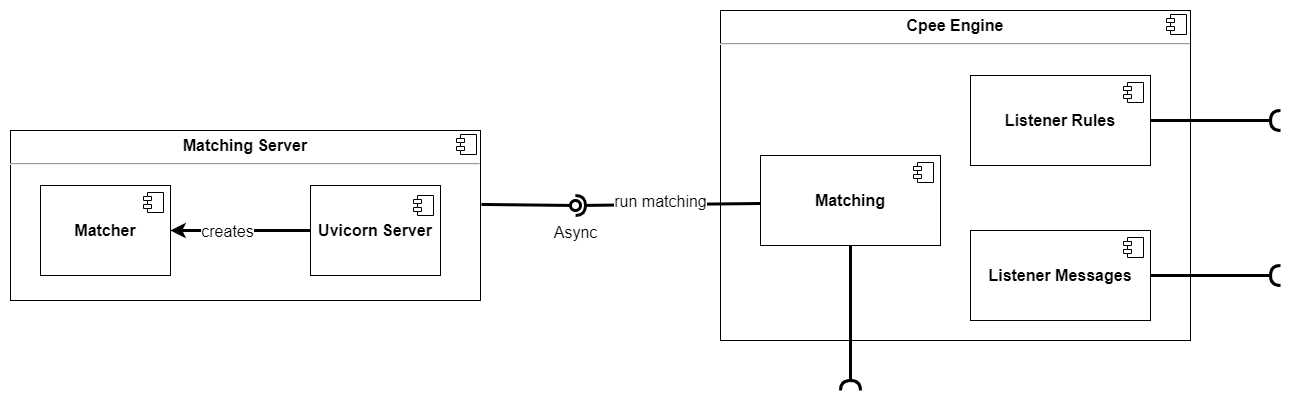

The diagram above was exported from draw.io. Its source (the exported page's mxGraphModel, read from the mxfile embedded in the PNG):
<mxGraphModel dx="4038" dy="1188" grid="1" gridSize="10" guides="1" tooltips="1" connect="1" arrows="1" fold="1" page="1" pageScale="1" pageWidth="1100" pageHeight="850" background="none" math="0" shadow="0">
  <root>
    <mxCell id="0" />
    <mxCell id="1" parent="0" />
    <mxCell id="bjNWY2vJHreBZNsbpI9L-17" value="&lt;p style=&quot;margin: 6px 0px 0px; text-align: center; font-size: 16px;&quot;&gt;&lt;b&gt;Matching Server&lt;/b&gt;&lt;/p&gt;&lt;hr style=&quot;font-size: 16px;&quot;&gt;&lt;p style=&quot;margin:0px;margin-left:8px;&quot;&gt;&lt;/p&gt;" style="align=left;overflow=fill;html=1;dropTarget=0;whiteSpace=wrap;" vertex="1" parent="1">
      <mxGeometry x="-590" y="760" width="470" height="170" as="geometry" />
    </mxCell>
    <mxCell id="bjNWY2vJHreBZNsbpI9L-18" value="" style="shape=component;jettyWidth=8;jettyHeight=4;" vertex="1" parent="bjNWY2vJHreBZNsbpI9L-17">
      <mxGeometry x="1" width="20" height="20" relative="1" as="geometry">
        <mxPoint x="-24" y="4" as="offset" />
      </mxGeometry>
    </mxCell>
    <mxCell id="bjNWY2vJHreBZNsbpI9L-4" value="&lt;p style=&quot;margin: 6px 0px 0px; text-align: center; font-size: 16px;&quot;&gt;&lt;b style=&quot;&quot;&gt;&lt;font style=&quot;font-size: 16px;&quot;&gt;Cpee Engine&lt;/font&gt;&lt;/b&gt;&lt;/p&gt;&lt;hr style=&quot;font-size: 16px;&quot;&gt;&lt;p style=&quot;margin:0px;margin-left:8px;&quot;&gt;&lt;br&gt;&lt;/p&gt;" style="align=left;overflow=fill;html=1;dropTarget=0;whiteSpace=wrap;" vertex="1" parent="1">
      <mxGeometry x="120" y="640" width="470" height="330" as="geometry" />
    </mxCell>
    <mxCell id="bjNWY2vJHreBZNsbpI9L-5" value="" style="shape=component;jettyWidth=8;jettyHeight=4;" vertex="1" parent="bjNWY2vJHreBZNsbpI9L-4">
      <mxGeometry x="1" width="20" height="20" relative="1" as="geometry">
        <mxPoint x="-24" y="4" as="offset" />
      </mxGeometry>
    </mxCell>
    <mxCell id="uJPjE7s3JViW_2_trCSa-15" style="edgeStyle=orthogonalEdgeStyle;rounded=0;orthogonalLoop=1;jettySize=auto;html=1;strokeWidth=3;exitX=0;exitY=0.5;exitDx=0;exitDy=0;entryX=1;entryY=0.5;entryDx=0;entryDy=0;" parent="1" source="bjNWY2vJHreBZNsbpI9L-13" target="bjNWY2vJHreBZNsbpI9L-15" edge="1">
      <mxGeometry relative="1" as="geometry">
        <mxPoint x="-250" y="860" as="sourcePoint" />
        <mxPoint x="-460" y="860" as="targetPoint" />
      </mxGeometry>
    </mxCell>
    <mxCell id="uJPjE7s3JViW_2_trCSa-16" value="creates" style="edgeLabel;html=1;align=center;verticalAlign=middle;resizable=0;points=[];fontSize=16;" parent="uJPjE7s3JViW_2_trCSa-15" vertex="1" connectable="0">
      <mxGeometry x="0.2" relative="1" as="geometry">
        <mxPoint as="offset" />
      </mxGeometry>
    </mxCell>
    <mxCell id="bjNWY2vJHreBZNsbpI9L-1" value="" style="rounded=0;orthogonalLoop=1;jettySize=auto;html=1;endArrow=halfCircle;endFill=0;endSize=6;strokeWidth=3;sketch=0;fontSize=12;curved=1;exitX=1;exitY=0.5;exitDx=0;exitDy=0;" edge="1" parent="1" source="bjNWY2vJHreBZNsbpI9L-7">
      <mxGeometry relative="1" as="geometry">
        <mxPoint x="550" y="750" as="sourcePoint" />
        <mxPoint x="680" y="750" as="targetPoint" />
      </mxGeometry>
    </mxCell>
    <mxCell id="bjNWY2vJHreBZNsbpI9L-6" value="" style="rounded=0;orthogonalLoop=1;jettySize=auto;html=1;endArrow=halfCircle;endFill=0;endSize=6;strokeWidth=3;sketch=0;fontSize=12;curved=1;exitX=1;exitY=0.5;exitDx=0;exitDy=0;" edge="1" parent="1" source="bjNWY2vJHreBZNsbpI9L-9">
      <mxGeometry relative="1" as="geometry">
        <mxPoint x="550" y="900" as="sourcePoint" />
        <mxPoint x="680" y="905" as="targetPoint" />
      </mxGeometry>
    </mxCell>
    <mxCell id="bjNWY2vJHreBZNsbpI9L-7" value="&lt;b&gt;&lt;font style=&quot;font-size: 16px;&quot;&gt;Listener Rules&lt;/font&gt;&lt;/b&gt;" style="html=1;dropTarget=0;whiteSpace=wrap;" vertex="1" parent="1">
      <mxGeometry x="370" y="705" width="180" height="90" as="geometry" />
    </mxCell>
    <mxCell id="bjNWY2vJHreBZNsbpI9L-8" value="" style="shape=module;jettyWidth=8;jettyHeight=4;" vertex="1" parent="bjNWY2vJHreBZNsbpI9L-7">
      <mxGeometry x="1" width="20" height="20" relative="1" as="geometry">
        <mxPoint x="-27" y="7" as="offset" />
      </mxGeometry>
    </mxCell>
    <mxCell id="bjNWY2vJHreBZNsbpI9L-9" value="&lt;b&gt;&lt;font style=&quot;font-size: 16px;&quot;&gt;Listener Messages&lt;/font&gt;&lt;/b&gt;" style="html=1;dropTarget=0;whiteSpace=wrap;" vertex="1" parent="1">
      <mxGeometry x="370" y="860" width="180" height="90" as="geometry" />
    </mxCell>
    <mxCell id="bjNWY2vJHreBZNsbpI9L-10" value="" style="shape=module;jettyWidth=8;jettyHeight=4;" vertex="1" parent="bjNWY2vJHreBZNsbpI9L-9">
      <mxGeometry x="1" width="20" height="20" relative="1" as="geometry">
        <mxPoint x="-27" y="7" as="offset" />
      </mxGeometry>
    </mxCell>
    <mxCell id="bjNWY2vJHreBZNsbpI9L-11" value="&lt;b&gt;&lt;font style=&quot;font-size: 16px;&quot;&gt;Matching&lt;/font&gt;&lt;/b&gt;" style="html=1;dropTarget=0;whiteSpace=wrap;" vertex="1" parent="1">
      <mxGeometry x="160" y="785" width="180" height="90" as="geometry" />
    </mxCell>
    <mxCell id="bjNWY2vJHreBZNsbpI9L-12" value="" style="shape=module;jettyWidth=8;jettyHeight=4;" vertex="1" parent="bjNWY2vJHreBZNsbpI9L-11">
      <mxGeometry x="1" width="20" height="20" relative="1" as="geometry">
        <mxPoint x="-27" y="7" as="offset" />
      </mxGeometry>
    </mxCell>
    <mxCell id="bjNWY2vJHreBZNsbpI9L-13" value="&lt;b&gt;&lt;font style=&quot;font-size: 16px;&quot;&gt;Uvicorn Server&lt;/font&gt;&lt;/b&gt;" style="html=1;dropTarget=0;whiteSpace=wrap;" vertex="1" parent="1">
      <mxGeometry x="-290" y="815" width="130" height="90" as="geometry" />
    </mxCell>
    <mxCell id="bjNWY2vJHreBZNsbpI9L-14" value="" style="shape=module;jettyWidth=8;jettyHeight=4;" vertex="1" parent="bjNWY2vJHreBZNsbpI9L-13">
      <mxGeometry x="1" width="20" height="20" relative="1" as="geometry">
        <mxPoint x="-27" y="10" as="offset" />
      </mxGeometry>
    </mxCell>
    <mxCell id="bjNWY2vJHreBZNsbpI9L-15" value="&lt;b&gt;&lt;font style=&quot;font-size: 16px;&quot;&gt;Matcher&lt;/font&gt;&lt;/b&gt;" style="html=1;dropTarget=0;whiteSpace=wrap;" vertex="1" parent="1">
      <mxGeometry x="-560" y="815" width="130" height="90" as="geometry" />
    </mxCell>
    <mxCell id="bjNWY2vJHreBZNsbpI9L-16" value="" style="shape=module;jettyWidth=8;jettyHeight=4;" vertex="1" parent="bjNWY2vJHreBZNsbpI9L-15">
      <mxGeometry x="1" width="20" height="20" relative="1" as="geometry">
        <mxPoint x="-27" y="7" as="offset" />
      </mxGeometry>
    </mxCell>
    <mxCell id="bjNWY2vJHreBZNsbpI9L-20" value="" style="rounded=0;orthogonalLoop=1;jettySize=auto;html=1;endArrow=halfCircle;endFill=0;endSize=6;strokeWidth=3;sketch=0;fontSize=12;curved=1;exitX=0.5;exitY=1;exitDx=0;exitDy=0;" edge="1" parent="1" source="bjNWY2vJHreBZNsbpI9L-11">
      <mxGeometry relative="1" as="geometry">
        <mxPoint x="455" y="965" as="sourcePoint" />
        <mxPoint x="250" y="1020" as="targetPoint" />
      </mxGeometry>
    </mxCell>
    <mxCell id="bjNWY2vJHreBZNsbpI9L-25" value="" style="rounded=0;orthogonalLoop=1;jettySize=auto;html=1;endArrow=halfCircle;endFill=0;endSize=6;strokeWidth=3;sketch=0;exitX=0;exitY=0.5;exitDx=0;exitDy=0;entryX=0.5;entryY=0;entryDx=0;entryDy=0;entryPerimeter=0;" edge="1" target="bjNWY2vJHreBZNsbpI9L-27" parent="1">
      <mxGeometry relative="1" as="geometry">
        <mxPoint x="160" y="833" as="sourcePoint" />
      </mxGeometry>
    </mxCell>
    <mxCell id="bjNWY2vJHreBZNsbpI9L-29" value="&lt;font style=&quot;font-size: 16px;&quot;&gt;run matching&lt;/font&gt;" style="edgeLabel;html=1;align=center;verticalAlign=middle;resizable=0;points=[];" vertex="1" connectable="0" parent="bjNWY2vJHreBZNsbpI9L-25">
      <mxGeometry x="0.47" y="-2" relative="1" as="geometry">
        <mxPoint x="36" y="-2" as="offset" />
      </mxGeometry>
    </mxCell>
    <mxCell id="bjNWY2vJHreBZNsbpI9L-26" value="" style="rounded=0;orthogonalLoop=1;jettySize=auto;html=1;endArrow=oval;endFill=0;sketch=0;sourcePerimeterSpacing=0;targetPerimeterSpacing=0;endSize=10;strokeWidth=3;entryX=0.4;entryY=0.3;entryDx=0;entryDy=0;entryPerimeter=0;exitX=1.002;exitY=0.435;exitDx=0;exitDy=0;exitPerimeter=0;" edge="1" target="bjNWY2vJHreBZNsbpI9L-27" parent="1" source="bjNWY2vJHreBZNsbpI9L-17">
      <mxGeometry relative="1" as="geometry">
        <mxPoint y="940" as="sourcePoint" />
        <mxPoint x="38.12" y="980" as="targetPoint" />
      </mxGeometry>
    </mxCell>
    <mxCell id="bjNWY2vJHreBZNsbpI9L-27" value="" style="ellipse;whiteSpace=wrap;html=1;align=center;aspect=fixed;fillColor=none;strokeColor=none;resizable=0;perimeter=centerPerimeter;rotatable=0;allowArrows=0;points=[];outlineConnect=1;strokeWidth=3;" vertex="1" parent="1">
      <mxGeometry x="-30" y="830" width="10" height="10" as="geometry" />
    </mxCell>
    <mxCell id="bjNWY2vJHreBZNsbpI9L-30" value="&lt;span style=&quot;font-weight: normal;&quot;&gt;&lt;font style=&quot;font-size: 16px;&quot;&gt;Async&lt;/font&gt;&lt;/span&gt;" style="text;strokeColor=none;fillColor=none;html=1;fontSize=24;fontStyle=1;verticalAlign=middle;align=center;" vertex="1" parent="1">
      <mxGeometry x="-75" y="840" width="100" height="40" as="geometry" />
    </mxCell>
  </root>
</mxGraphModel>